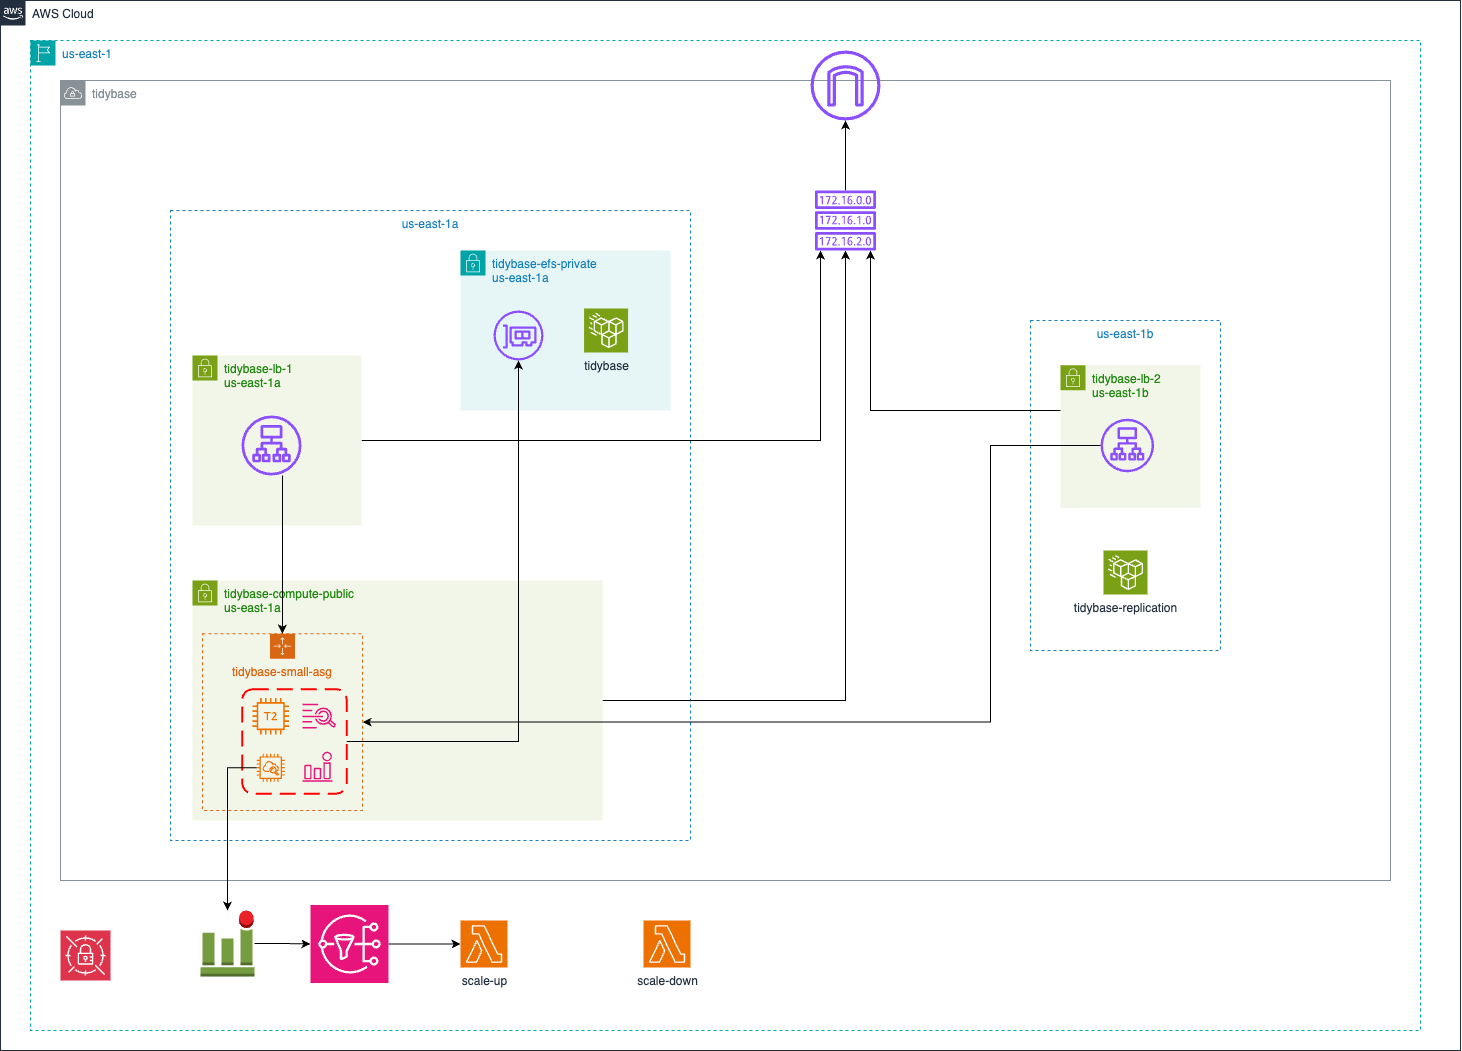

The diagram above was exported from draw.io. Its source (the exported page's mxGraphModel, read from the mxfile embedded in the PNG):
<mxGraphModel dx="-96" dy="2622" grid="1" gridSize="10" guides="1" tooltips="1" connect="1" arrows="1" fold="1" page="1" pageScale="1" pageWidth="827" pageHeight="1169" math="0" shadow="0">
  <root>
    <mxCell id="0" />
    <mxCell id="1" parent="0" />
    <mxCell id="2" value="" style="group" connectable="0" vertex="1" parent="1">
      <mxGeometry x="2660" y="-820" width="1460" height="1050" as="geometry" />
    </mxCell>
    <mxCell id="3" value="tidybase" style="sketch=0;outlineConnect=0;gradientColor=none;html=1;whiteSpace=wrap;fontSize=12;fontStyle=0;shape=mxgraph.aws4.group;grIcon=mxgraph.aws4.group_vpc;strokeColor=#879196;fillColor=none;verticalAlign=top;align=left;spacingLeft=30;fontColor=#879196;dashed=0;" vertex="1" parent="2">
      <mxGeometry x="60" y="80" width="1330" height="800" as="geometry" />
    </mxCell>
    <mxCell id="4" value="us-east-1a" style="fillColor=none;strokeColor=#147EBA;dashed=1;verticalAlign=top;fontStyle=0;fontColor=#147EBA;whiteSpace=wrap;html=1;" vertex="1" parent="2">
      <mxGeometry x="170" y="210" width="520" height="630" as="geometry" />
    </mxCell>
    <mxCell id="5" value="AWS Cloud" style="points=[[0,0],[0.25,0],[0.5,0],[0.75,0],[1,0],[1,0.25],[1,0.5],[1,0.75],[1,1],[0.75,1],[0.5,1],[0.25,1],[0,1],[0,0.75],[0,0.5],[0,0.25]];outlineConnect=0;gradientColor=none;html=1;whiteSpace=wrap;fontSize=12;fontStyle=0;container=0;pointerEvents=0;collapsible=0;recursiveResize=0;shape=mxgraph.aws4.group;grIcon=mxgraph.aws4.group_aws_cloud_alt;strokeColor=#232F3E;fillColor=none;verticalAlign=top;align=left;spacingLeft=30;fontColor=#232F3E;dashed=0;" vertex="1" parent="2">
      <mxGeometry width="1460" height="1050" as="geometry" />
    </mxCell>
    <mxCell id="6" value="us-east-1" style="points=[[0,0],[0.25,0],[0.5,0],[0.75,0],[1,0],[1,0.25],[1,0.5],[1,0.75],[1,1],[0.75,1],[0.5,1],[0.25,1],[0,1],[0,0.75],[0,0.5],[0,0.25]];outlineConnect=0;gradientColor=none;html=1;whiteSpace=wrap;fontSize=12;fontStyle=0;container=0;pointerEvents=0;collapsible=0;recursiveResize=0;shape=mxgraph.aws4.group;grIcon=mxgraph.aws4.group_region;strokeColor=#00A4A6;fillColor=none;verticalAlign=top;align=left;spacingLeft=30;fontColor=#147EBA;dashed=1;" vertex="1" parent="2">
      <mxGeometry x="30" y="40" width="1390" height="990" as="geometry" />
    </mxCell>
    <mxCell id="7" style="edgeStyle=orthogonalEdgeStyle;rounded=0;orthogonalLoop=1;jettySize=auto;html=1;" edge="1" parent="2" source="8" target="23">
      <mxGeometry relative="1" as="geometry" />
    </mxCell>
    <mxCell id="8" value="tidybase-compute-public&lt;div&gt;us-east-1a&lt;/div&gt;" style="points=[[0,0],[0.25,0],[0.5,0],[0.75,0],[1,0],[1,0.25],[1,0.5],[1,0.75],[1,1],[0.75,1],[0.5,1],[0.25,1],[0,1],[0,0.75],[0,0.5],[0,0.25]];outlineConnect=0;gradientColor=none;html=1;whiteSpace=wrap;fontSize=12;fontStyle=0;container=1;pointerEvents=0;collapsible=0;recursiveResize=0;shape=mxgraph.aws4.group;grIcon=mxgraph.aws4.group_security_group;grStroke=0;strokeColor=#7AA116;fillColor=#F2F6E8;verticalAlign=top;align=left;spacingLeft=30;fontColor=#248814;dashed=0;" vertex="1" parent="2">
      <mxGeometry x="192" y="580" width="410" height="240" as="geometry" />
    </mxCell>
    <mxCell id="9" value="tidybase-small-asg" style="points=[[0,0],[0.25,0],[0.5,0],[0.75,0],[1,0],[1,0.25],[1,0.5],[1,0.75],[1,1],[0.75,1],[0.5,1],[0.25,1],[0,1],[0,0.75],[0,0.5],[0,0.25]];outlineConnect=0;gradientColor=none;html=1;whiteSpace=wrap;fontSize=12;fontStyle=0;container=1;pointerEvents=0;collapsible=0;recursiveResize=0;shape=mxgraph.aws4.groupCenter;grIcon=mxgraph.aws4.group_auto_scaling_group;grStroke=1;strokeColor=#D86613;fillColor=none;verticalAlign=top;align=center;fontColor=#D86613;dashed=1;spacingTop=25;" vertex="1" parent="8">
      <mxGeometry x="10" y="53.16" width="160" height="176.84" as="geometry" />
    </mxCell>
    <mxCell id="10" value="" style="rounded=1;arcSize=10;dashed=1;strokeColor=#ff0000;fillColor=none;gradientColor=none;dashPattern=8 4;strokeWidth=2;" vertex="1" parent="9">
      <mxGeometry x="39.81" y="55.620000000000005" width="104.38" height="104.38" as="geometry" />
    </mxCell>
    <mxCell id="11" value="" style="sketch=0;outlineConnect=0;fontColor=#232F3E;gradientColor=none;fillColor=#ED7100;strokeColor=none;dashed=0;verticalLabelPosition=bottom;verticalAlign=top;align=center;html=1;fontSize=12;fontStyle=0;aspect=fixed;pointerEvents=1;shape=mxgraph.aws4.t2_instance;" vertex="1" parent="9">
      <mxGeometry x="50" y="64.25" width="36.5" height="36.5" as="geometry" />
    </mxCell>
    <mxCell id="12" value="" style="sketch=0;outlineConnect=0;fontColor=#232F3E;gradientColor=none;fillColor=#E7157B;strokeColor=none;dashed=0;verticalLabelPosition=bottom;verticalAlign=top;align=center;html=1;fontSize=12;fontStyle=0;aspect=fixed;pointerEvents=1;shape=mxgraph.aws4.cloudwatch_logs;" vertex="1" parent="9">
      <mxGeometry x="100" y="70" width="33.62" height="25" as="geometry" />
    </mxCell>
    <mxCell id="13" value="" style="sketch=0;outlineConnect=0;fontColor=#232F3E;gradientColor=none;fillColor=#ED7100;strokeColor=none;dashed=0;verticalLabelPosition=bottom;verticalAlign=top;align=center;html=1;fontSize=12;fontStyle=0;aspect=fixed;pointerEvents=1;shape=mxgraph.aws4.instance_with_cloudwatch2;" vertex="1" parent="9">
      <mxGeometry x="54.25" y="120" width="28" height="28" as="geometry" />
    </mxCell>
    <mxCell id="14" value="" style="sketch=0;outlineConnect=0;fontColor=#232F3E;gradientColor=none;fillColor=#E7157B;strokeColor=none;dashed=0;verticalLabelPosition=bottom;verticalAlign=top;align=center;html=1;fontSize=12;fontStyle=0;aspect=fixed;pointerEvents=1;shape=mxgraph.aws4.alarm;" vertex="1" parent="9">
      <mxGeometry x="100" y="118" width="30" height="30" as="geometry" />
    </mxCell>
    <mxCell id="15" value="tidybase-efs-private&lt;div&gt;us-east-1a&lt;br&gt;&lt;div&gt;&lt;br&gt;&lt;/div&gt;&lt;/div&gt;" style="points=[[0,0],[0.25,0],[0.5,0],[0.75,0],[1,0],[1,0.25],[1,0.5],[1,0.75],[1,1],[0.75,1],[0.5,1],[0.25,1],[0,1],[0,0.75],[0,0.5],[0,0.25]];outlineConnect=0;gradientColor=none;html=1;whiteSpace=wrap;fontSize=12;fontStyle=0;container=1;pointerEvents=0;collapsible=0;recursiveResize=0;shape=mxgraph.aws4.group;grIcon=mxgraph.aws4.group_security_group;grStroke=0;strokeColor=#00A4A6;fillColor=#E6F6F7;verticalAlign=top;align=left;spacingLeft=30;fontColor=#147EBA;dashed=0;" vertex="1" parent="2">
      <mxGeometry x="460" y="250" width="210" height="160" as="geometry" />
    </mxCell>
    <mxCell id="16" value="tidybase" style="sketch=0;points=[[0,0,0],[0.25,0,0],[0.5,0,0],[0.75,0,0],[1,0,0],[0,1,0],[0.25,1,0],[0.5,1,0],[0.75,1,0],[1,1,0],[0,0.25,0],[0,0.5,0],[0,0.75,0],[1,0.25,0],[1,0.5,0],[1,0.75,0]];outlineConnect=0;fontColor=#232F3E;fillColor=#7AA116;strokeColor=#ffffff;dashed=0;verticalLabelPosition=bottom;verticalAlign=top;align=center;html=1;fontSize=12;fontStyle=0;aspect=fixed;shape=mxgraph.aws4.resourceIcon;resIcon=mxgraph.aws4.efs_standard;" vertex="1" parent="15">
      <mxGeometry x="123.57" y="58" width="44" height="44" as="geometry" />
    </mxCell>
    <mxCell id="17" style="edgeStyle=orthogonalEdgeStyle;rounded=0;orthogonalLoop=1;jettySize=auto;html=1;" edge="1" parent="2" source="18" target="23">
      <mxGeometry relative="1" as="geometry">
        <Array as="points">
          <mxPoint x="820" y="440" />
        </Array>
      </mxGeometry>
    </mxCell>
    <mxCell id="18" value="tidybase-lb-1&lt;div&gt;us-east-1a&lt;/div&gt;" style="points=[[0,0],[0.25,0],[0.5,0],[0.75,0],[1,0],[1,0.25],[1,0.5],[1,0.75],[1,1],[0.75,1],[0.5,1],[0.25,1],[0,1],[0,0.75],[0,0.5],[0,0.25]];outlineConnect=0;gradientColor=none;html=1;whiteSpace=wrap;fontSize=12;fontStyle=0;container=1;pointerEvents=0;collapsible=0;recursiveResize=0;shape=mxgraph.aws4.group;grIcon=mxgraph.aws4.group_security_group;grStroke=0;strokeColor=#7AA116;fillColor=#F2F6E8;verticalAlign=top;align=left;spacingLeft=30;fontColor=#248814;dashed=0;" vertex="1" parent="2">
      <mxGeometry x="192" y="355" width="169" height="170" as="geometry" />
    </mxCell>
    <mxCell id="19" value="" style="sketch=0;outlineConnect=0;fontColor=#232F3E;gradientColor=none;fillColor=#8C4FFF;strokeColor=none;dashed=0;verticalLabelPosition=bottom;verticalAlign=top;align=center;html=1;fontSize=12;fontStyle=0;aspect=fixed;pointerEvents=1;shape=mxgraph.aws4.application_load_balancer;" vertex="1" parent="18">
      <mxGeometry x="49" y="60" width="60" height="60" as="geometry" />
    </mxCell>
    <mxCell id="20" value="" style="sketch=0;points=[[0,0,0],[0.25,0,0],[0.5,0,0],[0.75,0,0],[1,0,0],[0,1,0],[0.25,1,0],[0.5,1,0],[0.75,1,0],[1,1,0],[0,0.25,0],[0,0.5,0],[0,0.75,0],[1,0.25,0],[1,0.5,0],[1,0.75,0]];outlineConnect=0;fontColor=#232F3E;fillColor=#DD344C;strokeColor=#ffffff;dashed=0;verticalLabelPosition=bottom;verticalAlign=top;align=center;html=1;fontSize=12;fontStyle=0;aspect=fixed;shape=mxgraph.aws4.resourceIcon;resIcon=mxgraph.aws4.secrets_manager;" vertex="1" parent="2">
      <mxGeometry x="60" y="930" width="50" height="50" as="geometry" />
    </mxCell>
    <mxCell id="21" value="" style="sketch=0;outlineConnect=0;fontColor=#232F3E;gradientColor=none;fillColor=#8C4FFF;strokeColor=none;dashed=0;verticalLabelPosition=bottom;verticalAlign=top;align=center;html=1;fontSize=12;fontStyle=0;aspect=fixed;pointerEvents=1;shape=mxgraph.aws4.internet_gateway;" vertex="1" parent="2">
      <mxGeometry x="810" y="50" width="70" height="70" as="geometry" />
    </mxCell>
    <mxCell id="22" style="edgeStyle=orthogonalEdgeStyle;rounded=0;orthogonalLoop=1;jettySize=auto;html=1;" edge="1" parent="2" source="23" target="21">
      <mxGeometry relative="1" as="geometry" />
    </mxCell>
    <mxCell id="23" value="" style="sketch=0;outlineConnect=0;fontColor=#232F3E;gradientColor=none;fillColor=#8C4FFF;strokeColor=none;dashed=0;verticalLabelPosition=bottom;verticalAlign=top;align=center;html=1;fontSize=12;fontStyle=0;aspect=fixed;pointerEvents=1;shape=mxgraph.aws4.route_table;" vertex="1" parent="2">
      <mxGeometry x="814.21" y="190" width="61.58" height="60" as="geometry" />
    </mxCell>
    <mxCell id="24" value="" style="group" connectable="0" vertex="1" parent="2">
      <mxGeometry x="1030" y="320" width="240" height="470" as="geometry" />
    </mxCell>
    <mxCell id="25" value="us-east-1b" style="fillColor=none;strokeColor=#147EBA;dashed=1;verticalAlign=top;fontStyle=0;fontColor=#147EBA;whiteSpace=wrap;html=1;" vertex="1" parent="24">
      <mxGeometry width="190" height="330" as="geometry" />
    </mxCell>
    <mxCell id="26" value="tidybase-lb-2&lt;div&gt;us-east-1b&lt;/div&gt;" style="points=[[0,0],[0.25,0],[0.5,0],[0.75,0],[1,0],[1,0.25],[1,0.5],[1,0.75],[1,1],[0.75,1],[0.5,1],[0.25,1],[0,1],[0,0.75],[0,0.5],[0,0.25]];outlineConnect=0;gradientColor=none;html=1;whiteSpace=wrap;fontSize=12;fontStyle=0;container=1;pointerEvents=0;collapsible=0;recursiveResize=0;shape=mxgraph.aws4.group;grIcon=mxgraph.aws4.group_security_group;grStroke=0;strokeColor=#7AA116;fillColor=#F2F6E8;verticalAlign=top;align=left;spacingLeft=30;fontColor=#248814;dashed=0;" vertex="1" parent="24">
      <mxGeometry x="30" y="44.642857142857146" width="140" height="142.85714285714286" as="geometry" />
    </mxCell>
    <mxCell id="27" value="" style="sketch=0;outlineConnect=0;fontColor=#232F3E;gradientColor=none;fillColor=#8C4FFF;strokeColor=none;dashed=0;verticalLabelPosition=bottom;verticalAlign=top;align=center;html=1;fontSize=12;fontStyle=0;aspect=fixed;pointerEvents=1;shape=mxgraph.aws4.application_load_balancer;" vertex="1" parent="26">
      <mxGeometry x="40" y="53.57142857142858" width="53.57142857142858" height="53.57142857142858" as="geometry" />
    </mxCell>
    <mxCell id="28" value="tidybase-replication" style="sketch=0;points=[[0,0,0],[0.25,0,0],[0.5,0,0],[0.75,0,0],[1,0,0],[0,1,0],[0.25,1,0],[0.5,1,0],[0.75,1,0],[1,1,0],[0,0.25,0],[0,0.5,0],[0,0.75,0],[1,0.25,0],[1,0.5,0],[1,0.75,0]];outlineConnect=0;fontColor=#232F3E;fillColor=#7AA116;strokeColor=#ffffff;dashed=0;verticalLabelPosition=bottom;verticalAlign=top;align=center;html=1;fontSize=12;fontStyle=0;aspect=fixed;shape=mxgraph.aws4.resourceIcon;resIcon=mxgraph.aws4.efs_standard;" vertex="1" parent="24">
      <mxGeometry x="73" y="230" width="44" height="44" as="geometry" />
    </mxCell>
    <mxCell id="29" style="edgeStyle=orthogonalEdgeStyle;rounded=0;orthogonalLoop=1;jettySize=auto;html=1;" edge="1" parent="2" source="26" target="23">
      <mxGeometry relative="1" as="geometry">
        <Array as="points">
          <mxPoint x="870" y="410" />
        </Array>
      </mxGeometry>
    </mxCell>
    <mxCell id="30" value="" style="sketch=0;outlineConnect=0;fontColor=#232F3E;gradientColor=none;fillColor=#8C4FFF;strokeColor=none;dashed=0;verticalLabelPosition=bottom;verticalAlign=top;align=center;html=1;fontSize=12;fontStyle=0;aspect=fixed;pointerEvents=1;shape=mxgraph.aws4.elastic_network_interface;" vertex="1" parent="2">
      <mxGeometry x="493" y="310" width="50" height="50" as="geometry" />
    </mxCell>
    <mxCell id="31" style="edgeStyle=orthogonalEdgeStyle;rounded=0;orthogonalLoop=1;jettySize=auto;html=1;" edge="1" parent="2" source="19" target="9">
      <mxGeometry relative="1" as="geometry">
        <Array as="points">
          <mxPoint x="282" y="520" />
          <mxPoint x="282" y="520" />
        </Array>
      </mxGeometry>
    </mxCell>
    <mxCell id="32" style="edgeStyle=orthogonalEdgeStyle;rounded=0;orthogonalLoop=1;jettySize=auto;html=1;entryX=1;entryY=0.5;entryDx=0;entryDy=0;" edge="1" parent="2" source="27" target="9">
      <mxGeometry relative="1" as="geometry">
        <Array as="points">
          <mxPoint x="990" y="445" />
          <mxPoint x="990" y="722" />
        </Array>
      </mxGeometry>
    </mxCell>
    <mxCell id="33" value="scale-up" style="sketch=0;points=[[0,0,0],[0.25,0,0],[0.5,0,0],[0.75,0,0],[1,0,0],[0,1,0],[0.25,1,0],[0.5,1,0],[0.75,1,0],[1,1,0],[0,0.25,0],[0,0.5,0],[0,0.75,0],[1,0.25,0],[1,0.5,0],[1,0.75,0]];outlineConnect=0;fontColor=#232F3E;fillColor=#ED7100;strokeColor=#ffffff;dashed=0;verticalLabelPosition=bottom;verticalAlign=top;align=center;html=1;fontSize=12;fontStyle=0;aspect=fixed;shape=mxgraph.aws4.resourceIcon;resIcon=mxgraph.aws4.lambda;" vertex="1" parent="2">
      <mxGeometry x="460" y="920" width="47" height="47" as="geometry" />
    </mxCell>
    <mxCell id="34" value="scale-down" style="sketch=0;points=[[0,0,0],[0.25,0,0],[0.5,0,0],[0.75,0,0],[1,0,0],[0,1,0],[0.25,1,0],[0.5,1,0],[0.75,1,0],[1,1,0],[0,0.25,0],[0,0.5,0],[0,0.75,0],[1,0.25,0],[1,0.5,0],[1,0.75,0]];outlineConnect=0;fontColor=#232F3E;fillColor=#ED7100;strokeColor=#ffffff;dashed=0;verticalLabelPosition=bottom;verticalAlign=top;align=center;html=1;fontSize=12;fontStyle=0;aspect=fixed;shape=mxgraph.aws4.resourceIcon;resIcon=mxgraph.aws4.lambda;" vertex="1" parent="2">
      <mxGeometry x="643" y="920" width="47" height="47" as="geometry" />
    </mxCell>
    <mxCell id="35" value="" style="sketch=0;points=[[0,0,0],[0.25,0,0],[0.5,0,0],[0.75,0,0],[1,0,0],[0,1,0],[0.25,1,0],[0.5,1,0],[0.75,1,0],[1,1,0],[0,0.25,0],[0,0.5,0],[0,0.75,0],[1,0.25,0],[1,0.5,0],[1,0.75,0]];outlineConnect=0;fontColor=#232F3E;fillColor=#E7157B;strokeColor=#ffffff;dashed=0;verticalLabelPosition=bottom;verticalAlign=top;align=center;html=1;fontSize=12;fontStyle=0;aspect=fixed;shape=mxgraph.aws4.resourceIcon;resIcon=mxgraph.aws4.sns;" vertex="1" parent="2">
      <mxGeometry x="310" y="904.5" width="78" height="78" as="geometry" />
    </mxCell>
    <mxCell id="36" style="edgeStyle=orthogonalEdgeStyle;rounded=0;orthogonalLoop=1;jettySize=auto;html=1;entryX=0;entryY=0.5;entryDx=0;entryDy=0;entryPerimeter=0;" edge="1" parent="2" source="35" target="33">
      <mxGeometry relative="1" as="geometry" />
    </mxCell>
    <mxCell id="37" value="" style="outlineConnect=0;dashed=0;verticalLabelPosition=bottom;verticalAlign=top;align=center;html=1;shape=mxgraph.aws3.alarm;fillColor=#759C3E;gradientColor=none;" vertex="1" parent="2">
      <mxGeometry x="200" y="910" width="54" height="66" as="geometry" />
    </mxCell>
    <mxCell id="38" style="edgeStyle=orthogonalEdgeStyle;rounded=0;orthogonalLoop=1;jettySize=auto;html=1;entryX=0;entryY=0.5;entryDx=0;entryDy=0;entryPerimeter=0;" edge="1" parent="2" source="37" target="35">
      <mxGeometry relative="1" as="geometry" />
    </mxCell>
    <mxCell id="39" style="edgeStyle=orthogonalEdgeStyle;rounded=0;orthogonalLoop=1;jettySize=auto;html=1;" edge="1" parent="2" source="13" target="37">
      <mxGeometry relative="1" as="geometry" />
    </mxCell>
    <mxCell id="40" style="edgeStyle=orthogonalEdgeStyle;rounded=0;orthogonalLoop=1;jettySize=auto;html=1;" edge="1" parent="2" source="10" target="30">
      <mxGeometry relative="1" as="geometry" />
    </mxCell>
  </root>
</mxGraphModel>